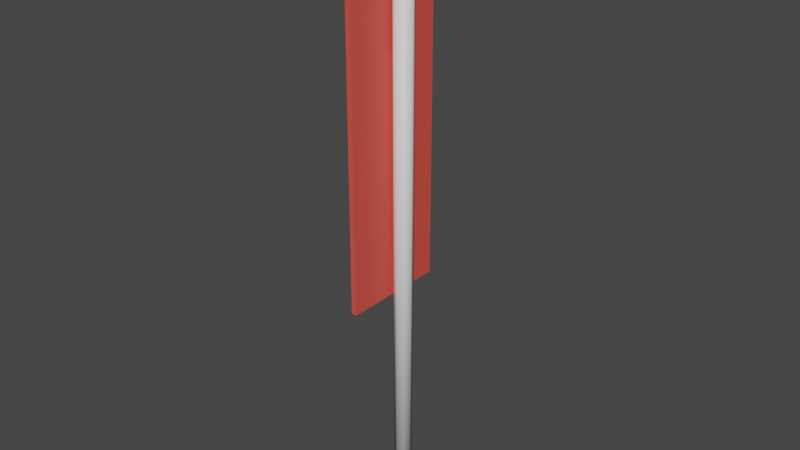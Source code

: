 # Source: ne3.blend  (saved by Blender 2.93.20; exported with 4.5.12 LTS)
import bpy
from mathutils import Matrix  # noqa: F401  (used for matrix-valued properties, if any)

bpy.ops.wm.read_factory_settings(use_empty=True)
scene = bpy.context.scene
scene.name = 'Scene'

# ---- collections
col_collection = bpy.data.collections.new('Collection'); scene.collection.children.link(col_collection)

# ---- materials (node trees are filled in below, after node groups)
mat_hektometertafel = bpy.data.materials.new('Hektometertafel')
mat_hektometertafel.use_transparent_shadow = False
mat_schild = bpy.data.materials.new('Schild')
mat_schild.use_transparent_shadow = False

# ---- material node trees
mat_hektometertafel.use_nodes = True; mat_hektometertafel.node_tree.nodes.clear()
_N = mat_hektometertafel.node_tree.nodes; _L = mat_hektometertafel.node_tree.links
n0 = _N.new('ShaderNodeBsdfPrincipled'); n0.name = 'Principled BSDF'; n0.location = (10, 300)
n0.distribution = 'GGX'
n0.subsurface_method = 'BURLEY'
n0.inputs[3].default_value = 1.45
n0.inputs[27].default_value = (0.0, 0.0, 0.0, 1.0)
n0.inputs[28].default_value = 1.0
n1 = _N.new('ShaderNodeOutputMaterial'); n1.name = 'Material Output'; n1.location = (300, 300)
_L.new(n0.outputs[0], n1.inputs[0])
n1.is_active_output = True
mat_schild.use_nodes = True; mat_schild.node_tree.nodes.clear()
_N = mat_schild.node_tree.nodes; _L = mat_schild.node_tree.links
n0 = _N.new('ShaderNodeBsdfPrincipled'); n0.name = 'Principled BSDF'; n0.location = (10, 300)
n0.distribution = 'GGX'
n0.subsurface_method = 'BURLEY'
n0.inputs[0].default_value = (0.8, 0.08476, 0.06195, 1.0)
n0.inputs[3].default_value = 1.45
n0.inputs[27].default_value = (0.0, 0.0, 0.0, 1.0)
n0.inputs[28].default_value = 1.0
n1 = _N.new('ShaderNodeOutputMaterial'); n1.name = 'Material Output'; n1.location = (300, 300)
_L.new(n0.outputs[0], n1.inputs[0])
n1.is_active_output = True

# ---- world
world_world = bpy.data.worlds.new('World'); scene.world = world_world
world_world.use_nodes = True; world_world.node_tree.nodes.clear()
_N = world_world.node_tree.nodes; _L = world_world.node_tree.links
n0 = _N.new('ShaderNodeOutputWorld'); n0.name = 'World Output'; n0.location = (300, 300)
n1 = _N.new('ShaderNodeBackground'); n1.name = 'Background'; n1.location = (10, 300)
n1.inputs[0].default_value = (0.05088, 0.05088, 0.05088, 1.0)
_L.new(n1.outputs[0], n0.inputs[0])
n0.is_active_output = True
world_world.color = (0.05088, 0.05088, 0.05088)
world_world.use_sun_shadow = False
world_world.sun_shadow_jitter_overblur = 0.0

# ---- meshes
me_cylinder = bpy.data.meshes.new('Cylinder')
me_cylinder.from_pydata([(-7.078e-09, -0.2456, -1.0), (-7.078e-09, -0.2456, 2.0), (0.03536, -0.2602, -1.0), (0.03536, -0.2602, 2.0), (0.05, -0.2956, -1.0), (0.05, -0.2956, 2.0), (0.03536, -0.3309, -1.0), (0.03536, -0.3309, 2.0), (-1.145e-08, -0.3456, -1.0), (-1.145e-08, -0.3456, 2.0), (-0.03536, -0.3309, -1.0), (-0.03536, -0.3309, 2.0), (-0.05, -0.2956, -1.0), (-0.05, -0.2956, 2.0), (-0.03536, -0.2602, -1.0), (-0.03536, -0.2602, 2.0), (-0.08581, -0.5928, 0.2705), (-0.08581, -0.5928, 2.349), (-0.08581, -0.007186, 0.2705), (-0.08581, -0.007186, 2.349), (-0.05653, -0.5928, 0.2705), (-0.05653, -0.5928, 2.349), (-0.05653, -0.007186, 0.2705), (-0.05653, -0.007186, 2.349)], [], [(0, 1, 3, 2), (2, 3, 5, 4), (4, 5, 7, 6), (6, 7, 9, 8), (8, 9, 11, 10), (10, 11, 13, 12), (3, 1, 15, 13, 11, 9, 7, 5), (12, 13, 15, 14), (14, 15, 1, 0), (0, 2, 4, 6, 8, 10, 12, 14), (16, 17, 19, 18), (18, 19, 23, 22), (22, 23, 21, 20), (20, 21, 17, 16), (18, 22, 20, 16), (23, 19, 17, 21)])
me_cylinder.polygons.foreach_set('use_smooth', [1, 1, 1, 1, 1, 1, 0, 1, 1, 0, 0, 0, 0, 0, 0, 0])
me_cylinder.polygons.foreach_set('material_index', [0, 0, 0, 0, 0, 0, 0, 0, 0, 0, 1, 1, 1, 1, 1, 1])
_uv = me_cylinder.uv_layers.new(name='UVMap')
_uv.uv.foreach_set('vector', [0.5557, 0.01313, 0.5557, 0.9869, 0.5442, 0.9869, 0.5442, 0.01313, 0.4688, 0.01313, 0.4688, 0.9869, 0.4573, 0.9869, 0.4573, 0.01313, 0.4573, 0.01313, 0.4573, 0.9869, 0.4458, 0.9869, 0.4458, 0.01313, 0.6164, 0.01313, 0.6164, 0.9869, 0.6049, 0.9869, 0.6049, 0.01313, 0.6049, 0.01313, 0.6049, 0.9869, 0.5934, 0.9869, 0.5934, 0.01313, 0.518, 0.01313, 0.518, 0.9869, 0.5065, 0.9869, 0.5065, 0.01313, 0.1861, 0.3457, 0.1774, 0.3545, 0.1649, 0.3545, 0.1562, 0.3457, 0.1562, 0.3333, 0.1649, 0.3245, 0.1774, 0.3245, 0.1861, 0.3333, 0.5065, 0.01313, 0.5065, 0.9869, 0.495, 0.9869, 0.495, 0.01313, 0.5672, 0.01313, 0.5672, 0.9869, 0.5557, 0.9869, 0.5557, 0.01313, 0.2507, 0.3545, 0.2382, 0.3545, 0.2295, 0.3457, 0.2295, 0.3333, 0.2382, 0.3245, 0.2507, 0.3245, 0.2595, 0.3333, 0.2595, 0.3457, 0.2817, 2.98e-08, 0.2817, 1.0, 0.0, 1.0, 8.754e-08, 0.0, 0.5916, 0.0, 0.5916, 1.0, 0.5775, 1.0, 0.5775, 0.0, 0.5634, 2.98e-08, 0.5634, 1.0, 0.2817, 1.0, 0.2817, 0.0, 0.5775, 0.0, 0.5775, 1.0, 0.5634, 1.0, 0.5634, 0.0, 0.5916, 0.0, 0.6057, 9.313e-10, 0.6057, 0.2817, 0.5916, 0.2817, 0.5916, 0.2817, 0.6057, 0.2817, 0.6057, 0.5634, 0.5916, 0.5634])
me_cylinder.materials.append(mat_hektometertafel)
me_cylinder.materials.append(mat_schild)
me_cylinder.use_remesh_fix_poles = True
me_cylinder.use_remesh_preserve_attributes = False
me_cylinder.update()

# ---- objects
ob_ne3 = bpy.data.objects.new('Ne3', me_cylinder)

# ---- transforms, parenting, visibility, modifiers, constraints
ob_ne3.location = (0.0, 0.0, 0.0)

# ---- collection membership
col_collection.objects.link(ob_ne3)

# ---- scene / render settings (as saved in the file)
scene.frame_start = 1; scene.frame_end = 24; scene.frame_set(0)
scene.render.engine = 'BLENDER_EEVEE_NEXT'
scene.cycles.use_denoising = False
scene.cycles.samples = 128
scene.cycles.sampling_pattern = 'TABULATED_SOBOL'
scene.cycles.use_adaptive_sampling = False
scene.cycles.use_light_tree = False
scene.view_settings.view_transform = 'Filmic'
bpy.context.view_layer.update()

# ---- added for rendering (the .blend has no active camera and no usable light): camera, sun
cam_auto = bpy.data.cameras.new('AutoCamera')
cam_auto.lens = 50.0
cam_auto.sensor_width = 36.0
cam_auto.clip_end = 1000.0
ob_auto_camera = bpy.data.objects.new('AutoCamera', cam_auto)
scene.collection.objects.link(ob_auto_camera)
ob_auto_camera.location = (3.13053, -4.07813, 3.19343)
ob_auto_camera.rotation_euler = (1.09748, -7.21219e-08, 0.694738)
scene.camera = ob_auto_camera
light_auto_sun = bpy.data.lights.new('AutoSun', 'SUN')
light_auto_sun.energy = 3.0
light_auto_sun.angle = 0.0523599
ob_auto_sun = bpy.data.objects.new('AutoSun', light_auto_sun)
scene.collection.objects.link(ob_auto_sun)
ob_auto_sun.rotation_euler = (0.872665, 0.174533, 0.523599)
bpy.context.view_layer.update()
